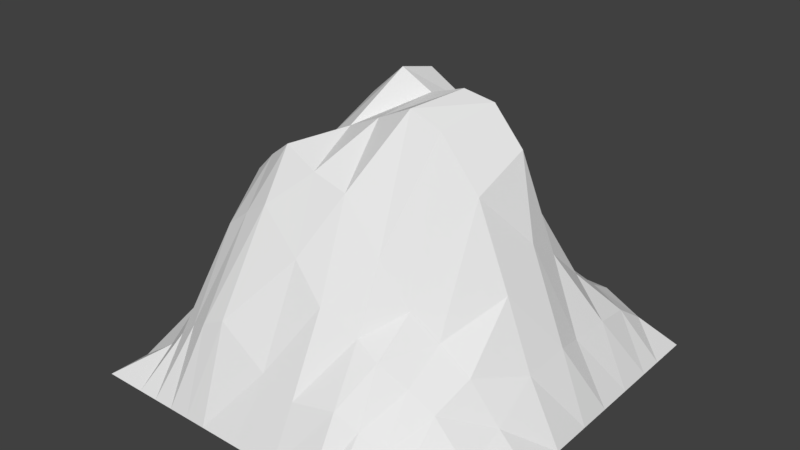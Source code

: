 # Source: tile_mountain_s.blend  (saved by Blender 2.78.0; exported with 4.5.12 LTS)
import bpy
from mathutils import Matrix  # noqa: F401  (used for matrix-valued properties, if any)

bpy.ops.wm.read_factory_settings(use_empty=True)
scene = bpy.context.scene
scene.name = 'Scene'

# ---- collections
col_collection_1 = bpy.data.collections.new('Collection 1'); scene.collection.children.link(col_collection_1)

# ---- world
world_world = bpy.data.worlds.new('World'); scene.world = world_world
world_world.color = (0.05088, 0.05088, 0.05088)
world_world.use_sun_shadow = False
world_world.sun_shadow_jitter_overblur = 0.0
world_world.cycles.sampling_method = 'MANUAL'

# ---- meshes
me_grid = bpy.data.meshes.new('Grid')
me_grid.from_pydata([(-0.5, -0.5, 2.776e-17), (-0.3889, -0.5, 2.776e-17), (-0.2778, -0.5, 2.776e-17), (-0.1667, -0.5, 2.776e-17), (-0.05556, -0.5, 2.776e-17), (0.05556, -0.5, 2.776e-17), (0.1667, -0.5, 2.776e-17), (0.2778, -0.5, 2.776e-17), (0.4163, -0.5, 2.776e-17), (0.5, -0.5, 2.776e-17), (-0.5, -0.3889, 2.776e-17), (-0.3889, -0.3943, 0.07972), (-0.2778, -0.409, 0.1862), (-0.1605, -0.4218, 0.2495), (-0.04229, -0.4176, 0.16), (0.05855, -0.4313, 0.1375), (0.1659, -0.4153, 0.1531), (0.2778, -0.389, 0.08681), (0.4163, -0.3889, 0.03232), (0.5, -0.3889, 2.776e-17), (-0.5, -0.2778, 2.776e-17), (-0.404, -0.2903, 0.1422), (-0.2766, -0.2783, 0.3994), (-0.1505, -0.283, 0.488), (-0.02969, -0.3145, 0.4069), (0.05602, -0.3327, 0.3274), (0.1445, -0.3138, 0.2748), (0.2684, -0.2955, 0.1914), (0.4163, -0.2778, 0.04078), (0.5, -0.2778, 2.776e-17), (-0.5, -0.1667, 2.776e-17), (-0.4219, -0.1666, 0.1882), (-0.2837, -0.1706, 0.4985), (-0.1565, -0.1995, 0.604), (-0.06057, -0.2168, 0.5703), (0.03056, -0.2185, 0.5465), (0.1366, -0.2329, 0.431), (0.2743, -0.1977, 0.26), (0.4163, -0.1667, 0.08627), (0.5, -0.1667, 2.776e-17), (-0.5, -0.05556, 2.776e-17), (-0.4373, -0.04544, 0.1637), (-0.3021, -0.03045, 0.4086), (-0.1537, -0.07866, 0.5756), (-0.07709, -0.08011, 0.6308), (0.004829, -0.07734, 0.6694), (0.09774, -0.08278, 0.715), (0.2648, -0.05934, 0.5499), (0.4163, -0.05556, 0.1638), (0.5, -0.05556, 2.776e-17), (-0.5, 0.05556, 2.776e-17), (-0.4364, 0.05207, 0.1423), (-0.3111, 0.09844, 0.3698), (-0.1093, 0.03553, 0.6701), (-0.0205, 0.03442, 0.7507), (0.05886, 0.03695, 0.7081), (0.1412, 0.04635, 0.734), (0.2851, 0.06746, 0.6228), (0.426, 0.05658, 0.1836), (0.5, 0.05556, 2.776e-17), (-0.5, 0.1445, 2.776e-17), (-0.4299, 0.1412, 0.1424), (-0.3146, 0.1659, 0.3285), (-0.1102, 0.1259, 0.5278), (-0.008831, 0.1234, 0.7299), (0.103, 0.1237, 0.6654), (0.1599, 0.1288, 0.6404), (0.2869, 0.1565, 0.4377), (0.4152, 0.1348, 0.1639), (0.5, 0.1445, 2.776e-17), (-0.5, 0.239, 2.776e-17), (-0.4202, 0.2328, 0.1271), (-0.2956, 0.2385, 0.2823), (-0.1129, 0.2174, 0.3978), (0.001457, 0.2183, 0.5265), (0.1028, 0.2184, 0.5231), (0.1586, 0.2308, 0.3844), (0.2865, 0.2513, 0.2767), (0.4232, 0.237, 0.1656), (0.5, 0.2394, 2.776e-17), (-0.5, 0.3978, 2.776e-17), (-0.3937, 0.3942, 0.08916), (-0.2765, 0.4068, 0.1283), (-0.1667, 0.3952, 0.139), (-0.05556, 0.4289, 0.1431), (0.05555, 0.4407, 0.1211), (0.147, 0.4133, 0.1174), (0.2778, 0.3978, 0.1549), (0.4281, 0.4135, 0.09561), (0.5, 0.3978, 2.776e-17), (-0.5, 0.5, 2.776e-17), (-0.3915, 0.5, 3.638e-12), (-0.2778, 0.5, 3.638e-12), (-0.1667, 0.5, 3.638e-12), (-0.05556, 0.5, 3.638e-12), (0.05556, 0.5, -1.091e-11), (0.1667, 0.5, 3.638e-12), (0.2778, 0.5, 3.638e-12), (0.3915, 0.5, 3.638e-12), (0.5, 0.5, 2.776e-17), (0.2222, -0.5, 2.776e-17), (0.2219, -0.4, 0.1197), (0.2064, -0.3231, 0.2452), (0.2115, -0.2202, 0.3258), (0.1754, -0.07747, 0.6813), (0.2126, 0.06066, 0.7147), (0.2283, 0.1527, 0.5024), (0.2302, 0.2517, 0.3138), (0.214, 0.4008, 0.1426), (0.2222, 0.5, 3.638e-12), (0.3333, -0.5, 2.776e-17), (0.3333, -0.3889, 0.04273), (0.3286, -0.2804, 0.1436), (0.3486, -0.1852, 0.1957), (0.3485, -0.05745, 0.3412), (0.333, 0.05556, 0.4157), (0.3333, 0.1442, 0.3535), (0.3357, 0.2502, 0.2564), (0.3397, 0.4005, 0.1528), (0.3333, 0.5, 3.638e-12), (-0.5, 0.3313, 2.776e-17), (-0.4056, 0.3264, 0.1184), (-0.2774, 0.3234, 0.203), (-0.1615, 0.3285, 0.2165), (-0.03128, 0.3385, 0.2521), (0.07321, 0.3359, 0.2292), (0.1672, 0.343, 0.2163), (0.2778, 0.3323, 0.2009), (0.4177, 0.3343, 0.1498), (0.5, 0.3315, 2.776e-17), (0.2223, 0.3367, 0.2052), (0.3393, 0.3347, 0.191), (-0.3333, -0.5, 2.776e-17), (-0.3333, -0.4014, 0.1373), (-0.3351, -0.2715, 0.2535), (-0.3536, -0.1831, 0.326), (-0.3785, -0.03795, 0.2695), (-0.3861, 0.08255, 0.2485), (-0.3882, 0.1537, 0.237), (-0.3628, 0.2313, 0.2267), (-0.3394, 0.411, 0.1174), (-0.3333, 0.5, 3.638e-12), (-0.3434, 0.3244, 0.1907), (-0.2222, -0.5, 2.776e-17), (-0.2191, -0.4277, 0.2213), (-0.2132, -0.2811, 0.4486), (-0.223, -0.1835, 0.5554), (-0.2205, -0.06519, 0.5071), (-0.1944, 0.04785, 0.5206), (-0.2101, 0.1351, 0.4237), (-0.2054, 0.2283, 0.3263), (-0.2222, 0.3918, 0.1466), (-0.2222, 0.5, 3.638e-12), (-0.2192, 0.3264, 0.2072)], [], [(0, 1, 11, 10), (132, 2, 12, 133), (143, 3, 13, 144), (3, 4, 14, 13), (4, 5, 15, 14), (5, 6, 16, 15), (100, 7, 17, 101), (110, 8, 18, 111), (8, 9, 19, 18), (10, 11, 21, 20), (133, 12, 22, 134), (144, 13, 23, 145), (13, 14, 24, 23), (14, 15, 25, 24), (15, 16, 26, 25), (101, 17, 27, 102), (111, 18, 28, 112), (18, 19, 29, 28), (20, 21, 31, 30), (134, 22, 32, 135), (145, 23, 33, 146), (23, 24, 34, 33), (24, 25, 35, 34), (25, 26, 36, 35), (102, 27, 37, 103), (112, 28, 38, 113), (28, 29, 39, 38), (30, 31, 41, 40), (135, 32, 42, 136), (146, 33, 43, 147), (33, 34, 44, 43), (34, 35, 45, 44), (35, 36, 46, 45), (103, 37, 47, 104), (113, 38, 48, 114), (38, 39, 49, 48), (40, 41, 51, 50), (136, 42, 52, 137), (147, 43, 53, 148), (43, 44, 54, 53), (44, 45, 55, 54), (45, 46, 56, 55), (104, 47, 57, 105), (114, 48, 58, 115), (48, 49, 59, 58), (50, 51, 61, 60), (137, 52, 62, 138), (148, 53, 63, 149), (53, 54, 64, 63), (54, 55, 65, 64), (55, 56, 66, 65), (105, 57, 67, 106), (115, 58, 68, 116), (58, 59, 69, 68), (60, 61, 71, 70), (138, 62, 72, 139), (149, 63, 73, 150), (63, 64, 74, 73), (64, 65, 75, 74), (65, 66, 76, 75), (106, 67, 77, 107), (116, 68, 78, 117), (68, 69, 79, 78), (120, 121, 81, 80), (142, 122, 82, 140), (153, 123, 83, 151), (123, 124, 84, 83), (124, 125, 85, 84), (125, 126, 86, 85), (130, 127, 87, 108), (131, 128, 88, 118), (128, 129, 89, 88), (80, 81, 91, 90), (140, 82, 92, 141), (151, 83, 93, 152), (83, 84, 94, 93), (84, 85, 95, 94), (85, 86, 96, 95), (108, 87, 97, 109), (118, 88, 98, 119), (88, 89, 99, 98), (86, 108, 109, 96), (126, 130, 108, 86), (66, 106, 107, 76), (56, 105, 106, 66), (46, 104, 105, 56), (36, 103, 104, 46), (26, 102, 103, 36), (16, 101, 102, 26), (6, 100, 101, 16), (87, 118, 119, 97), (127, 131, 118, 87), (67, 116, 117, 77), (57, 115, 116, 67), (47, 114, 115, 57), (37, 113, 114, 47), (27, 112, 113, 37), (17, 111, 112, 27), (7, 110, 111, 17), (77, 117, 131, 127), (76, 107, 130, 126), (78, 79, 129, 128), (117, 78, 128, 131), (107, 77, 127, 130), (75, 76, 126, 125), (74, 75, 125, 124), (73, 74, 124, 123), (150, 73, 123, 153), (139, 72, 122, 142), (70, 71, 121, 120), (71, 139, 142, 121), (81, 140, 141, 91), (121, 142, 140, 81), (61, 138, 139, 71), (51, 137, 138, 61), (41, 136, 137, 51), (31, 135, 136, 41), (21, 134, 135, 31), (11, 133, 134, 21), (1, 132, 133, 11), (72, 150, 153, 122), (82, 151, 152, 92), (122, 153, 151, 82), (62, 149, 150, 72), (52, 148, 149, 62), (42, 147, 148, 52), (32, 146, 147, 42), (22, 145, 146, 32), (12, 144, 145, 22), (2, 143, 144, 12)])
me_grid.use_remesh_preserve_volume = False
me_grid.use_remesh_preserve_attributes = False
me_grid.use_mirror_vertex_groups = False
me_grid.update()

# ---- objects
ob_tile_mountain_s = bpy.data.objects.new('tile_mountain_s', me_grid)

# ---- transforms, parenting, visibility, modifiers, constraints
ob_tile_mountain_s.location = (0.0, 0.0, 0.0)
ob_tile_mountain_s.lineart.crease_threshold = 0.0

# ---- collection membership
col_collection_1.objects.link(ob_tile_mountain_s)

# ---- scene / render settings (as saved in the file)
scene.frame_start = 1; scene.frame_end = 250; scene.frame_set(1)
scene.render.engine = 'BLENDER_EEVEE_NEXT'
scene.render.resolution_percentage = 50
scene.render.dither_intensity = 0.0
scene.cycles.use_denoising = False
scene.cycles.samples = 128
scene.cycles.sampling_pattern = 'TABULATED_SOBOL'
scene.cycles.light_sampling_threshold = 0.0
scene.cycles.use_adaptive_sampling = False
scene.cycles.use_light_tree = False
scene.cycles.blur_glossy = 0.0
scene.cycles.sample_clamp_indirect = 0.0
scene.view_settings.view_transform = 'Standard'
bpy.context.view_layer.update()

# ---- added for rendering (the .blend has no active camera and no usable light): camera, sun
cam_auto = bpy.data.cameras.new('AutoCamera')
cam_auto.lens = 50.0
cam_auto.sensor_width = 36.0
cam_auto.clip_end = 1000.0
ob_auto_camera = bpy.data.objects.new('AutoCamera', cam_auto)
scene.collection.objects.link(ob_auto_camera)
ob_auto_camera.location = (1.4814, -1.77767, 1.56047)
ob_auto_camera.rotation_euler = (1.09748, -7.21219e-08, 0.694738)
scene.camera = ob_auto_camera
light_auto_sun = bpy.data.lights.new('AutoSun', 'SUN')
light_auto_sun.energy = 3.0
light_auto_sun.angle = 0.0523599
ob_auto_sun = bpy.data.objects.new('AutoSun', light_auto_sun)
scene.collection.objects.link(ob_auto_sun)
ob_auto_sun.rotation_euler = (0.872665, 0.174533, 0.523599)
bpy.context.view_layer.update()
